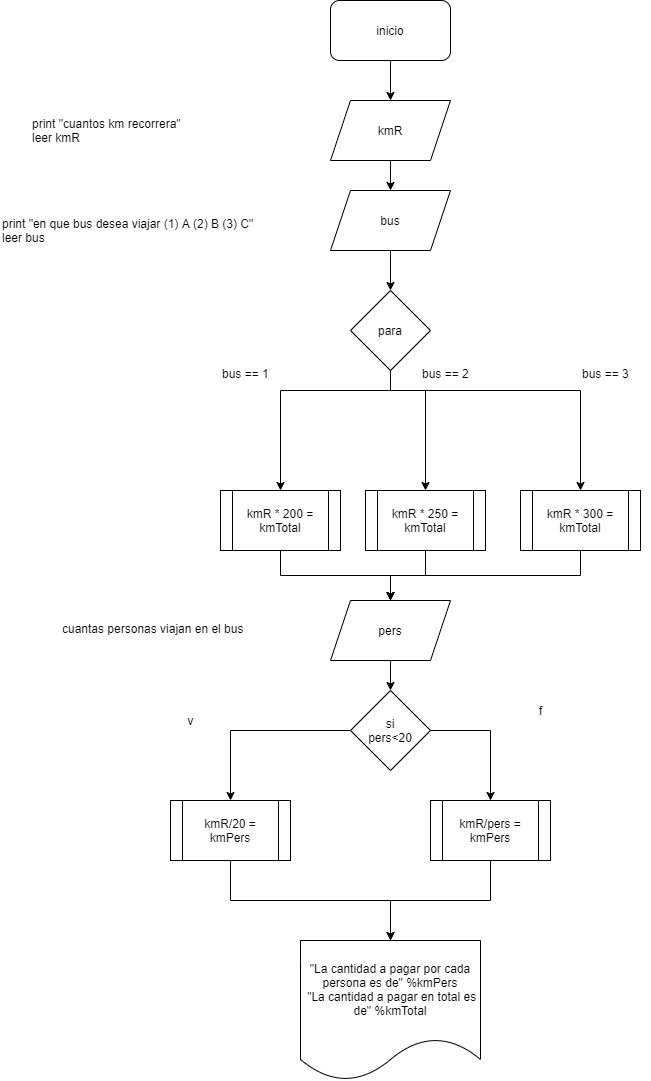

The diagram above was exported from draw.io. Its source (the exported page's mxGraphModel, read from the mxfile embedded in the PNG):
<mxGraphModel dx="912" dy="503" grid="1" gridSize="10" guides="1" tooltips="1" connect="1" arrows="1" fold="1" page="1" pageScale="1" pageWidth="827" pageHeight="1169" math="0" shadow="0">
  <root>
    <mxCell id="0" />
    <mxCell id="1" parent="0" />
    <mxCell id="GytkM22Yn2Vg_RpOOGfd-20" style="edgeStyle=orthogonalEdgeStyle;rounded=0;orthogonalLoop=1;jettySize=auto;html=1;exitX=0.5;exitY=1;exitDx=0;exitDy=0;" parent="1" source="GytkM22Yn2Vg_RpOOGfd-2" target="GytkM22Yn2Vg_RpOOGfd-3" edge="1">
      <mxGeometry relative="1" as="geometry" />
    </mxCell>
    <mxCell id="GytkM22Yn2Vg_RpOOGfd-2" value="inicio" style="rounded=1;whiteSpace=wrap;html=1;" parent="1" vertex="1">
      <mxGeometry x="350" y="130" width="120" height="60" as="geometry" />
    </mxCell>
    <mxCell id="GytkM22Yn2Vg_RpOOGfd-19" style="edgeStyle=orthogonalEdgeStyle;rounded=0;orthogonalLoop=1;jettySize=auto;html=1;exitX=0.5;exitY=1;exitDx=0;exitDy=0;entryX=0.5;entryY=0;entryDx=0;entryDy=0;" parent="1" source="GytkM22Yn2Vg_RpOOGfd-3" target="GytkM22Yn2Vg_RpOOGfd-5" edge="1">
      <mxGeometry relative="1" as="geometry" />
    </mxCell>
    <mxCell id="GytkM22Yn2Vg_RpOOGfd-3" value="kmR" style="shape=parallelogram;perimeter=parallelogramPerimeter;whiteSpace=wrap;html=1;fixedSize=1;" parent="1" vertex="1">
      <mxGeometry x="350" y="230" width="120" height="60" as="geometry" />
    </mxCell>
    <mxCell id="GytkM22Yn2Vg_RpOOGfd-4" value="print &quot;cuantos km recorrera&quot;&#10;leer kmR" style="text;whiteSpace=wrap;html=1;" parent="1" vertex="1">
      <mxGeometry x="50" y="240" width="170" height="40" as="geometry" />
    </mxCell>
    <mxCell id="GytkM22Yn2Vg_RpOOGfd-18" style="edgeStyle=orthogonalEdgeStyle;rounded=0;orthogonalLoop=1;jettySize=auto;html=1;exitX=0.5;exitY=1;exitDx=0;exitDy=0;entryX=0.5;entryY=0;entryDx=0;entryDy=0;" parent="1" source="GytkM22Yn2Vg_RpOOGfd-5" target="GytkM22Yn2Vg_RpOOGfd-7" edge="1">
      <mxGeometry relative="1" as="geometry" />
    </mxCell>
    <mxCell id="GytkM22Yn2Vg_RpOOGfd-5" value="bus" style="shape=parallelogram;perimeter=parallelogramPerimeter;whiteSpace=wrap;html=1;fixedSize=1;" parent="1" vertex="1">
      <mxGeometry x="350" y="320" width="120" height="60" as="geometry" />
    </mxCell>
    <mxCell id="GytkM22Yn2Vg_RpOOGfd-6" value="print &quot;en que bus desea viajar (1) A (2) B (3) C&quot;&#10;leer bus" style="text;whiteSpace=wrap;html=1;" parent="1" vertex="1">
      <mxGeometry x="20" y="340" width="280" height="40" as="geometry" />
    </mxCell>
    <mxCell id="GytkM22Yn2Vg_RpOOGfd-14" style="edgeStyle=orthogonalEdgeStyle;rounded=0;orthogonalLoop=1;jettySize=auto;html=1;exitX=0.5;exitY=1;exitDx=0;exitDy=0;entryX=0.5;entryY=0;entryDx=0;entryDy=0;" parent="1" source="GytkM22Yn2Vg_RpOOGfd-7" target="GytkM22Yn2Vg_RpOOGfd-12" edge="1">
      <mxGeometry relative="1" as="geometry">
        <Array as="points">
          <mxPoint x="410" y="520" />
          <mxPoint x="445" y="520" />
        </Array>
      </mxGeometry>
    </mxCell>
    <mxCell id="GytkM22Yn2Vg_RpOOGfd-15" style="edgeStyle=orthogonalEdgeStyle;rounded=0;orthogonalLoop=1;jettySize=auto;html=1;exitX=0.5;exitY=1;exitDx=0;exitDy=0;" parent="1" source="GytkM22Yn2Vg_RpOOGfd-7" target="GytkM22Yn2Vg_RpOOGfd-13" edge="1">
      <mxGeometry relative="1" as="geometry">
        <Array as="points">
          <mxPoint x="410" y="520" />
          <mxPoint x="600" y="520" />
        </Array>
      </mxGeometry>
    </mxCell>
    <mxCell id="GytkM22Yn2Vg_RpOOGfd-16" style="edgeStyle=orthogonalEdgeStyle;rounded=0;orthogonalLoop=1;jettySize=auto;html=1;exitX=0.5;exitY=1;exitDx=0;exitDy=0;entryX=0.5;entryY=0;entryDx=0;entryDy=0;" parent="1" source="GytkM22Yn2Vg_RpOOGfd-7" target="GytkM22Yn2Vg_RpOOGfd-11" edge="1">
      <mxGeometry relative="1" as="geometry">
        <Array as="points">
          <mxPoint x="410" y="520" />
          <mxPoint x="300" y="520" />
        </Array>
      </mxGeometry>
    </mxCell>
    <mxCell id="GytkM22Yn2Vg_RpOOGfd-7" value="para" style="rhombus;whiteSpace=wrap;html=1;" parent="1" vertex="1">
      <mxGeometry x="370" y="420" width="80" height="80" as="geometry" />
    </mxCell>
    <mxCell id="GytkM22Yn2Vg_RpOOGfd-8" value="bus == 1" style="text;whiteSpace=wrap;html=1;" parent="1" vertex="1">
      <mxGeometry x="240" y="490" width="70" height="30" as="geometry" />
    </mxCell>
    <mxCell id="GytkM22Yn2Vg_RpOOGfd-9" value="bus == 2" style="text;whiteSpace=wrap;html=1;" parent="1" vertex="1">
      <mxGeometry x="440" y="490" width="70" height="30" as="geometry" />
    </mxCell>
    <mxCell id="GytkM22Yn2Vg_RpOOGfd-10" value="bus == 3" style="text;whiteSpace=wrap;html=1;" parent="1" vertex="1">
      <mxGeometry x="600" y="490" width="70" height="30" as="geometry" />
    </mxCell>
    <mxCell id="GytkM22Yn2Vg_RpOOGfd-31" style="edgeStyle=orthogonalEdgeStyle;rounded=0;orthogonalLoop=1;jettySize=auto;html=1;exitX=0.5;exitY=1;exitDx=0;exitDy=0;entryX=0.5;entryY=0;entryDx=0;entryDy=0;" parent="1" source="GytkM22Yn2Vg_RpOOGfd-11" target="GytkM22Yn2Vg_RpOOGfd-21" edge="1">
      <mxGeometry relative="1" as="geometry" />
    </mxCell>
    <mxCell id="GytkM22Yn2Vg_RpOOGfd-11" value="kmR * 200 = kmTotal" style="shape=process;whiteSpace=wrap;html=1;backgroundOutline=1;" parent="1" vertex="1">
      <mxGeometry x="240" y="620" width="120" height="60" as="geometry" />
    </mxCell>
    <mxCell id="GytkM22Yn2Vg_RpOOGfd-32" style="edgeStyle=orthogonalEdgeStyle;rounded=0;orthogonalLoop=1;jettySize=auto;html=1;exitX=0.5;exitY=1;exitDx=0;exitDy=0;" parent="1" source="GytkM22Yn2Vg_RpOOGfd-12" edge="1">
      <mxGeometry relative="1" as="geometry">
        <mxPoint x="410" y="730" as="targetPoint" />
      </mxGeometry>
    </mxCell>
    <mxCell id="GytkM22Yn2Vg_RpOOGfd-12" value="kmR * 250 = kmTotal" style="shape=process;whiteSpace=wrap;html=1;backgroundOutline=1;" parent="1" vertex="1">
      <mxGeometry x="385" y="620" width="120" height="60" as="geometry" />
    </mxCell>
    <mxCell id="GytkM22Yn2Vg_RpOOGfd-33" style="edgeStyle=orthogonalEdgeStyle;rounded=0;orthogonalLoop=1;jettySize=auto;html=1;exitX=0.5;exitY=1;exitDx=0;exitDy=0;" parent="1" source="GytkM22Yn2Vg_RpOOGfd-13" edge="1">
      <mxGeometry relative="1" as="geometry">
        <mxPoint x="410" y="730" as="targetPoint" />
      </mxGeometry>
    </mxCell>
    <mxCell id="GytkM22Yn2Vg_RpOOGfd-13" value="kmR * 300 = kmTotal" style="shape=process;whiteSpace=wrap;html=1;backgroundOutline=1;" parent="1" vertex="1">
      <mxGeometry x="540" y="620" width="120" height="60" as="geometry" />
    </mxCell>
    <mxCell id="GytkM22Yn2Vg_RpOOGfd-30" value="" style="edgeStyle=orthogonalEdgeStyle;rounded=0;orthogonalLoop=1;jettySize=auto;html=1;" parent="1" source="GytkM22Yn2Vg_RpOOGfd-21" target="GytkM22Yn2Vg_RpOOGfd-23" edge="1">
      <mxGeometry relative="1" as="geometry" />
    </mxCell>
    <mxCell id="GytkM22Yn2Vg_RpOOGfd-21" value="pers" style="shape=parallelogram;perimeter=parallelogramPerimeter;whiteSpace=wrap;html=1;fixedSize=1;" parent="1" vertex="1">
      <mxGeometry x="350" y="730" width="120" height="60" as="geometry" />
    </mxCell>
    <mxCell id="GytkM22Yn2Vg_RpOOGfd-22" value="cuantas personas viajan en el bus" style="text;whiteSpace=wrap;html=1;" parent="1" vertex="1">
      <mxGeometry x="80" y="745" width="210" height="30" as="geometry" />
    </mxCell>
    <mxCell id="GytkM22Yn2Vg_RpOOGfd-28" style="edgeStyle=orthogonalEdgeStyle;rounded=0;orthogonalLoop=1;jettySize=auto;html=1;exitX=0;exitY=0.5;exitDx=0;exitDy=0;entryX=0.5;entryY=0;entryDx=0;entryDy=0;" parent="1" source="GytkM22Yn2Vg_RpOOGfd-23" target="GytkM22Yn2Vg_RpOOGfd-26" edge="1">
      <mxGeometry relative="1" as="geometry" />
    </mxCell>
    <mxCell id="GytkM22Yn2Vg_RpOOGfd-29" style="edgeStyle=orthogonalEdgeStyle;rounded=0;orthogonalLoop=1;jettySize=auto;html=1;exitX=1;exitY=0.5;exitDx=0;exitDy=0;entryX=0.5;entryY=0;entryDx=0;entryDy=0;" parent="1" source="GytkM22Yn2Vg_RpOOGfd-23" target="GytkM22Yn2Vg_RpOOGfd-27" edge="1">
      <mxGeometry relative="1" as="geometry" />
    </mxCell>
    <mxCell id="GytkM22Yn2Vg_RpOOGfd-23" value="si&lt;br&gt;pers&amp;lt;20" style="rhombus;whiteSpace=wrap;html=1;" parent="1" vertex="1">
      <mxGeometry x="370" y="820" width="80" height="80" as="geometry" />
    </mxCell>
    <mxCell id="GytkM22Yn2Vg_RpOOGfd-24" value="v" style="text;html=1;align=center;verticalAlign=middle;resizable=0;points=[];autosize=1;strokeColor=none;" parent="1" vertex="1">
      <mxGeometry x="200" y="840" width="20" height="20" as="geometry" />
    </mxCell>
    <mxCell id="GytkM22Yn2Vg_RpOOGfd-25" value="f" style="text;html=1;align=center;verticalAlign=middle;resizable=0;points=[];autosize=1;strokeColor=none;" parent="1" vertex="1">
      <mxGeometry x="550" y="830" width="20" height="20" as="geometry" />
    </mxCell>
    <mxCell id="GytkM22Yn2Vg_RpOOGfd-35" style="edgeStyle=orthogonalEdgeStyle;rounded=0;orthogonalLoop=1;jettySize=auto;html=1;exitX=0.5;exitY=1;exitDx=0;exitDy=0;entryX=0.5;entryY=0;entryDx=0;entryDy=0;" parent="1" source="GytkM22Yn2Vg_RpOOGfd-26" target="GytkM22Yn2Vg_RpOOGfd-34" edge="1">
      <mxGeometry relative="1" as="geometry" />
    </mxCell>
    <mxCell id="GytkM22Yn2Vg_RpOOGfd-26" value="kmR/20 = kmPers" style="shape=process;whiteSpace=wrap;html=1;backgroundOutline=1;" parent="1" vertex="1">
      <mxGeometry x="190" y="930" width="120" height="60" as="geometry" />
    </mxCell>
    <mxCell id="GytkM22Yn2Vg_RpOOGfd-36" style="edgeStyle=orthogonalEdgeStyle;rounded=0;orthogonalLoop=1;jettySize=auto;html=1;exitX=0.5;exitY=1;exitDx=0;exitDy=0;" parent="1" source="GytkM22Yn2Vg_RpOOGfd-27" edge="1">
      <mxGeometry relative="1" as="geometry">
        <mxPoint x="410" y="1070" as="targetPoint" />
      </mxGeometry>
    </mxCell>
    <mxCell id="GytkM22Yn2Vg_RpOOGfd-27" value="kmR/pers = kmPers" style="shape=process;whiteSpace=wrap;html=1;backgroundOutline=1;" parent="1" vertex="1">
      <mxGeometry x="450" y="930" width="120" height="60" as="geometry" />
    </mxCell>
    <mxCell id="GytkM22Yn2Vg_RpOOGfd-34" value="&quot;La cantidad a pagar por cada persona es de&quot; %kmPers&lt;br&gt;&amp;nbsp;&quot;La cantidad a pagar en total es de&quot; %kmTotal" style="shape=document;whiteSpace=wrap;html=1;boundedLbl=1;" parent="1" vertex="1">
      <mxGeometry x="320" y="1070" width="180" height="140" as="geometry" />
    </mxCell>
  </root>
</mxGraphModel>